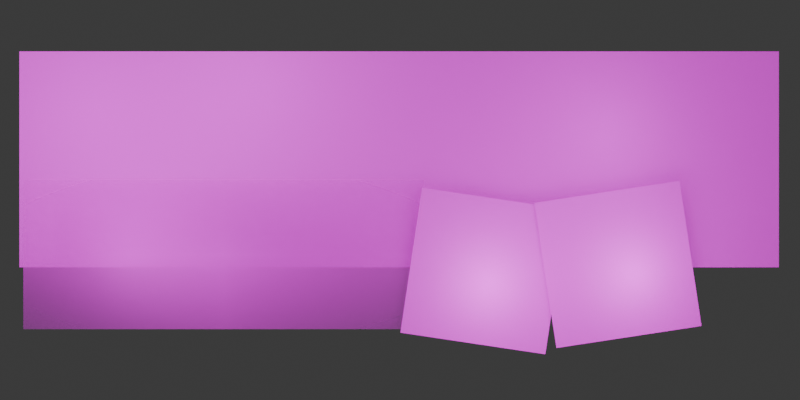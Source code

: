 # Source: projectecharms_banner.blend  (saved by Blender 5.0.119; exported with 4.5.12 LTS)
import bpy
from mathutils import Matrix  # noqa: F401  (used for matrix-valued properties, if any)

bpy.ops.wm.read_factory_settings(use_empty=True)
scene = bpy.context.scene
scene.name = 'Scene'

# ---- collections
col_collection = bpy.data.collections.new('Collection'); scene.collection.children.link(col_collection)

# ---- images (referenced by path relative to the original .blend; pixels are not part of the script)
import os
ASSET_DIR = os.environ.get("B2B_ASSET_DIR", "")  # directory of the original .blend (textures are referenced by path, not embedded)
HERE = os.path.dirname(os.path.abspath(__file__))  # packed textures are extracted next to this script under _unpacked/

def load_image(name, relpath, width, height, colorspace="sRGB"):
    """Load a texture the original file referenced (path relative to the .blend, or extracted next to this script)."""
    p = next((c for c in (os.path.join(HERE, relpath), os.path.join(ASSET_DIR, relpath)) if relpath and os.path.exists(c)), "")
    if p:
        img = bpy.data.images.load(p, check_existing=True)
        img.name = name
    else:  # same state as the original file: an image datablock whose file is absent (Cycles renders it pink)
        img = bpy.data.images.new(name, width, height)
        img.source = "FILE"
        img.filepath = "//" + (relpath or name)
    img.colorspace_settings.name = colorspace
    return img
img_projecte_logo_text_png = load_image('projecte_logo_text.png', 'projecte_logo_text.png', 1024, 1024, 'sRGB')
img_transmutation_charm_png = load_image('transmutation_charm.png', 'transmutation_charm.png', 1024, 1024, 'sRGB')
img_trans_mutation_charm_png = load_image('trans_mutation_charm.png', 'trans_mutation_charm.png', 1024, 1024, 'sRGB')
img_charms_text_png_001 = load_image('charms_text.png.001', 'charms_text.png', 1024, 1024, 'sRGB')

# ---- materials (node trees are filled in below, after node groups)
mat_projecte_logo = bpy.data.materials.new('projecte_logo')
mat_transmutation_charm = bpy.data.materials.new('transmutation_charm')
mat_trans_mutation_charm = bpy.data.materials.new('trans_mutation_charm')
mat_charms_text = bpy.data.materials.new('charms_text')

# ---- material node trees
mat_projecte_logo.use_nodes = True; mat_projecte_logo.node_tree.nodes.clear()
_N = mat_projecte_logo.node_tree.nodes; _L = mat_projecte_logo.node_tree.links
n0 = _N.new('ShaderNodeOutputMaterial'); n0.name = 'Material Output'; n0.location = (170, 4)
n1 = _N.new('ShaderNodeTexImage'); n1.name = 'Image Texture'; n1.location = (-438, 2)
n1.image = img_projecte_logo_text_png
n1.interpolation = 'Closest'
n1.extension = 'CLIP'
n2 = _N.new('ShaderNodeBsdfPrincipled'); n2.name = 'Principled BSDF'; n2.location = (-132, 8)
n2.inputs[1].default_value = 0.25
_L.new(n1.outputs[0], n2.inputs[0])
_L.new(n1.outputs[1], n2.inputs[4])
_L.new(n2.outputs[0], n0.inputs[0])
n0.is_active_output = True
mat_transmutation_charm.use_nodes = True; mat_transmutation_charm.node_tree.nodes.clear()
_N = mat_transmutation_charm.node_tree.nodes; _L = mat_transmutation_charm.node_tree.links
n0 = _N.new('ShaderNodeOutputMaterial'); n0.name = 'Material Output'; n0.location = (140, 12)
n1 = _N.new('ShaderNodeTexImage'); n1.name = 'Image Texture'; n1.location = (-422, 57)
n1.image = img_transmutation_charm_png
n1.interpolation = 'Closest'
n1.extension = 'CLIP'
n2 = _N.new('ShaderNodeBsdfPrincipled'); n2.name = 'Principled BSDF'; n2.location = (-127, 12)
_L.new(n1.outputs[0], n2.inputs[0])
_L.new(n1.outputs[1], n2.inputs[4])
_L.new(n2.outputs[0], n0.inputs[0])
n0.is_active_output = True
mat_trans_mutation_charm.use_nodes = True; mat_trans_mutation_charm.node_tree.nodes.clear()
_N = mat_trans_mutation_charm.node_tree.nodes; _L = mat_trans_mutation_charm.node_tree.links
n0 = _N.new('ShaderNodeOutputMaterial'); n0.name = 'Material Output'; n0.location = (210, -15)
n1 = _N.new('ShaderNodeTexImage'); n1.name = 'Image Texture'; n1.location = (-400, 0)
n1.image = img_trans_mutation_charm_png
n1.interpolation = 'Closest'
n1.extension = 'CLIP'
n2 = _N.new('ShaderNodeBsdfPrincipled'); n2.name = 'Principled BSDF'; n2.location = (-99, 0)
_L.new(n1.outputs[0], n2.inputs[0])
_L.new(n1.outputs[1], n2.inputs[4])
_L.new(n2.outputs[0], n0.inputs[0])
n0.is_active_output = True
mat_charms_text.use_nodes = True; mat_charms_text.node_tree.nodes.clear()
_N = mat_charms_text.node_tree.nodes; _L = mat_charms_text.node_tree.links
n0 = _N.new('ShaderNodeOutputMaterial'); n0.name = 'Material Output'; n0.location = (245, 6)
n1 = _N.new('ShaderNodeTexImage'); n1.name = 'Image Texture'; n1.location = (-400, 0)
n1.image = img_charms_text_png_001
n1.extension = 'CLIP'
n2 = _N.new('ShaderNodeBsdfPrincipled'); n2.name = 'Principled BSDF'; n2.location = (-59, 1)
n2.inputs[1].default_value = 0.5
_L.new(n1.outputs[0], n2.inputs[0])
_L.new(n1.outputs[1], n2.inputs[4])
_L.new(n2.outputs[0], n0.inputs[0])
n0.is_active_output = True

# ---- world
world_world = bpy.data.worlds.new('World'); scene.world = world_world
world_world.use_nodes = True; world_world.node_tree.nodes.clear()
_N = world_world.node_tree.nodes; _L = world_world.node_tree.links
n0 = _N.new('ShaderNodeOutputWorld'); n0.name = 'World Output'; n0.location = (200, 100)
n1 = _N.new('ShaderNodeBackground'); n1.name = 'Background'; n1.location = (-200, 100)
n1.inputs[0].default_value = (0.05088, 0.05088, 0.05088, 1.0)
_L.new(n1.outputs[0], n0.inputs[0])
n0.is_active_output = True
world_world.color = (0.05088, 0.05088, 0.05088)
world_world.sun_shadow_jitter_overblur = 0.0

# ---- cameras
cam_camera = bpy.data.cameras.new('Camera')
cam_camera.clip_end = 100.0
cam_camera.ortho_scale = 7.314

# ---- lights
light_point_002 = bpy.data.lights.new('Point.002', 'POINT')
light_point_002.shadow_soft_size = 0.41
light_point_003 = bpy.data.lights.new('Point.003', 'POINT')
light_point_003.shadow_soft_size = 0.41
light_spot = bpy.data.lights.new('Spot', 'SPOT')
light_spot.cutoff_distance = 17.2
light_spot.energy = 131.6
light_spot.spot_blend = 0.452
light_spot.spot_size = 0.6955
light_point_004 = bpy.data.lights.new('Point.004', 'POINT')
light_point_004.energy = 15.0
light_point_004.shadow_soft_size = 0.86
light_point_005 = bpy.data.lights.new('Point.005', 'POINT')
light_point_005.energy = 46.9
light_point_005.shadow_soft_size = 1.46
light_point_006 = bpy.data.lights.new('Point.006', 'POINT')
light_point_006.energy = 45.6
light_point_006.shadow_soft_size = 1.56
light_point_007 = bpy.data.lights.new('Point.007', 'POINT')
light_point_007.energy = 45.6
light_point_007.shadow_soft_size = 1.56
light_point_008 = bpy.data.lights.new('Point.008', 'POINT')
light_point_008.use_soft_falloff = False
light_point_008.energy = 376.2
light_point_008.shadow_soft_size = 4.51

# ---- meshes
me_projecte_logo = bpy.data.meshes.new('projecte_logo')
me_projecte_logo.from_pydata([(-1.759, -0.5, 0.0), (1.759, -0.5, 0.0), (-1.759, 0.5, 0.0), (1.759, 0.5, 0.0)], [], [(0, 1, 3, 2)])
_uv = me_projecte_logo.uv_layers.new(name='UVMap')
_uv.uv.foreach_set('vector', [0.0, 0.0, 1.0, 0.0, 1.0, 1.0, 0.0, 1.0])
me_projecte_logo.materials.append(mat_projecte_logo)
me_projecte_logo.update()
me_transmutation_charm = bpy.data.meshes.new('transmutation_charm')
me_transmutation_charm.from_pydata([(-0.5, -0.5, 0.0), (0.5, -0.5, 0.0), (-0.5, 0.5, 0.0), (0.5, 0.5, 0.0)], [], [(0, 1, 3, 2)])
_uv = me_transmutation_charm.uv_layers.new(name='UVMap')
_uv.uv.foreach_set('vector', [0.0, 0.0, 1.0, 0.0, 1.0, 1.0, 0.0, 1.0])
me_transmutation_charm.materials.append(mat_transmutation_charm)
me_transmutation_charm.update()
me_trans_mutation_charm = bpy.data.meshes.new('trans_mutation_charm')
me_trans_mutation_charm.from_pydata([(-0.5, -0.5, 0.0), (0.5, -0.5, 0.0), (-0.5, 0.5, 0.0), (0.5, 0.5, 0.0)], [], [(0, 1, 3, 2)])
_uv = me_trans_mutation_charm.uv_layers.new(name='UVMap')
_uv.uv.foreach_set('vector', [0.0, 0.0, 1.0, 0.0, 1.0, 1.0, 0.0, 1.0])
me_trans_mutation_charm.materials.append(mat_trans_mutation_charm)
me_trans_mutation_charm.update()
me_charms_text = bpy.data.meshes.new('charms_text')
me_charms_text.from_pydata([(-1.5, -0.5, 0.0), (1.5, -0.5, 0.0), (-1.5, 0.5, 0.0), (1.5, 0.5, 0.0)], [], [(0, 1, 3, 2)])
_uv = me_charms_text.uv_layers.new(name='UVMap')
_uv.uv.foreach_set('vector', [0.0, 0.0, 1.0, 0.0, 1.0, 1.0, 0.0, 1.0])
me_charms_text.materials.append(mat_charms_text)
me_charms_text.update()

# ---- objects
ob_camera = bpy.data.objects.new('Camera', cam_camera)
ob_projecte_logo = bpy.data.objects.new('projecte_logo', me_projecte_logo)
ob_transmutation_charm = bpy.data.objects.new('transmutation_charm', me_transmutation_charm)
ob_trans_mutation_charm = bpy.data.objects.new('trans_mutation_charm', me_trans_mutation_charm)
ob_charms_text = bpy.data.objects.new('charms_text', me_charms_text)
ob_point = bpy.data.objects.new('Point', light_point_002)
ob_point_001 = bpy.data.objects.new('Point.001', light_point_003)
ob_spot = bpy.data.objects.new('Spot', light_spot)
ob_point_002 = bpy.data.objects.new('Point.002', light_point_004)
ob_point_003 = bpy.data.objects.new('Point.003', light_point_005)
ob_point_004 = bpy.data.objects.new('Point.004', light_point_006)
ob_point_005 = bpy.data.objects.new('Point.005', light_point_007)
ob_point_006 = bpy.data.objects.new('Point.006', light_point_008)

# ---- transforms, parenting, visibility, modifiers, constraints
ob_camera.location = (0.0, 0.0, 5.25)
ob_camera.lock_rotations_4d = False
ob_camera.empty_display_type = 'ARROWS'
ob_camera.color = (0.0, 0.0, 0.0, 0.0)
ob_camera.display_type = 'WIRE'
ob_camera.lineart.crease_threshold = 0.0
ob_projecte_logo.location = (-0.004166, 0.192, 0.0)
ob_projecte_logo.scale = (1.02, 1.02, 1.0)
ob_transmutation_charm.location = (0.391, -0.3317, 0.05759)
ob_transmutation_charm.rotation_euler = (0.0, -0.0, -0.1482)
ob_transmutation_charm.scale = (0.6849, 0.6849, 1.0)
ob_trans_mutation_charm.location = (1.017, -0.3006, 0.06568)
ob_trans_mutation_charm.rotation_euler = (0.0, -0.0, 0.1506)
ob_trans_mutation_charm.scale = (0.6849, 0.6849, 1.0)
ob_charms_text.location = (-0.8292, -0.2573, 0.02691)
ob_charms_text.scale = (0.6277, 0.6996, 1.176)
ob_point.location = (1.091, -0.3445, 0.1763)
ob_point_001.location = (0.4155, -0.3928, 0.1763)
ob_spot.location = (-3.762, 0.5557, 0.4252)
ob_spot.rotation_euler = (-1.149, -1.146, 1.068)
ob_point_002.location = (-1.273, -0.2681, 0.1369)
ob_point_003.location = (0.9782, 0.3158, 0.1614)
ob_point_004.location = (-1.444, 0.4242, 0.2813)
ob_point_005.location = (-0.668, 0.5472, 0.2813)
ob_point_006.location = (0.0, 0.0, 1.416)

# ---- collection membership
col_collection.objects.link(ob_camera)
col_collection.objects.link(ob_projecte_logo)
col_collection.objects.link(ob_transmutation_charm)
col_collection.objects.link(ob_trans_mutation_charm)
col_collection.objects.link(ob_charms_text)
col_collection.objects.link(ob_point)
col_collection.objects.link(ob_point_001)
col_collection.objects.link(ob_spot)
col_collection.objects.link(ob_point_002)
col_collection.objects.link(ob_point_003)
col_collection.objects.link(ob_point_004)
col_collection.objects.link(ob_point_005)
col_collection.objects.link(ob_point_006)

# ---- scene / render settings (as saved in the file)
scene.camera = ob_camera
scene.frame_start = 1; scene.frame_end = 250; scene.frame_set(1)
scene.render.engine = 'BLENDER_EEVEE_NEXT'
scene.render.resolution_x = 3000
scene.render.resolution_y = 1500
scene.render.film_transparent = True
scene.render.bake_bias = 0.0
scene.render.bake_samples = 0
scene.cycles.sampling_pattern = 'TABULATED_SOBOL'
scene.eevee.taa_samples = 32
scene.eevee.taa_render_samples = 128
scene.eevee.use_shadow_jitter_viewport = True
scene.eevee.use_volume_custom_range = False
scene.eevee.use_raytracing = True
bpy.context.view_layer.update()
